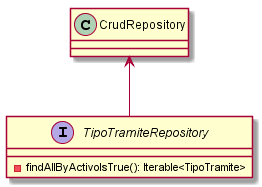

The diagram above was rendered by PlantUML. Its source (embedded in the PNG):
@startuml TipoTramiteRepository
interface TipoTramiteRepository {
- findAllByActivoIsTrue(): Iterable<TipoTramite>
}
CrudRepository <-- TipoTramiteRepository
@enduml